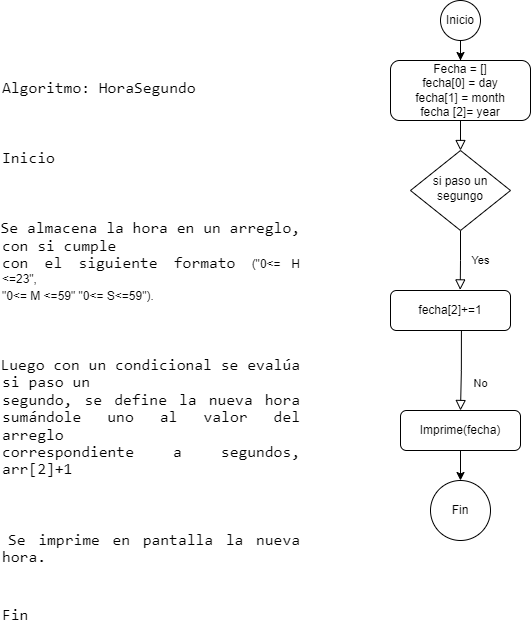

The diagram above was exported from draw.io. Its source (the exported page's mxGraphModel, read from the mxfile embedded in the PNG):
<mxGraphModel dx="1134" dy="637" grid="1" gridSize="10" guides="1" tooltips="1" connect="1" arrows="1" fold="1" page="1" pageScale="1" pageWidth="827" pageHeight="1169" math="0" shadow="0">
  <root>
    <mxCell id="WIyWlLk6GJQsqaUBKTNV-0" />
    <mxCell id="WIyWlLk6GJQsqaUBKTNV-1" parent="WIyWlLk6GJQsqaUBKTNV-0" />
    <mxCell id="WIyWlLk6GJQsqaUBKTNV-2" value="" style="rounded=0;html=1;jettySize=auto;orthogonalLoop=1;fontSize=11;endArrow=block;endFill=0;endSize=8;strokeWidth=1;shadow=0;labelBackgroundColor=none;edgeStyle=orthogonalEdgeStyle;" parent="WIyWlLk6GJQsqaUBKTNV-1" source="WIyWlLk6GJQsqaUBKTNV-3" target="WIyWlLk6GJQsqaUBKTNV-6" edge="1">
      <mxGeometry relative="1" as="geometry" />
    </mxCell>
    <mxCell id="WIyWlLk6GJQsqaUBKTNV-3" value="Fecha = []&lt;br&gt;fecha[0] = day&lt;br&gt;fecha[1] = month&lt;br&gt;fecha [2]= year" style="rounded=1;whiteSpace=wrap;html=1;fontSize=12;glass=0;strokeWidth=1;shadow=0;" parent="WIyWlLk6GJQsqaUBKTNV-1" vertex="1">
      <mxGeometry x="450" y="70" width="140" height="60" as="geometry" />
    </mxCell>
    <mxCell id="WIyWlLk6GJQsqaUBKTNV-4" value="Yes" style="rounded=0;html=1;jettySize=auto;orthogonalLoop=1;fontSize=11;endArrow=block;endFill=0;endSize=8;strokeWidth=1;shadow=0;labelBackgroundColor=none;edgeStyle=orthogonalEdgeStyle;entryX=0.581;entryY=-0.015;entryDx=0;entryDy=0;entryPerimeter=0;" parent="WIyWlLk6GJQsqaUBKTNV-1" source="WIyWlLk6GJQsqaUBKTNV-6" target="WIyWlLk6GJQsqaUBKTNV-12" edge="1">
      <mxGeometry y="20" relative="1" as="geometry">
        <mxPoint as="offset" />
        <mxPoint x="519.9999999999998" y="280" as="targetPoint" />
      </mxGeometry>
    </mxCell>
    <mxCell id="WIyWlLk6GJQsqaUBKTNV-6" value="si paso un segungo" style="rhombus;whiteSpace=wrap;html=1;shadow=0;fontFamily=Helvetica;fontSize=12;align=center;strokeWidth=1;spacing=6;spacingTop=-4;" parent="WIyWlLk6GJQsqaUBKTNV-1" vertex="1">
      <mxGeometry x="470" y="160" width="100" height="80" as="geometry" />
    </mxCell>
    <mxCell id="WIyWlLk6GJQsqaUBKTNV-8" value="No" style="rounded=0;html=1;jettySize=auto;orthogonalLoop=1;fontSize=11;endArrow=block;endFill=0;endSize=8;strokeWidth=1;shadow=0;labelBackgroundColor=none;edgeStyle=orthogonalEdgeStyle;exitX=0.591;exitY=0.998;exitDx=0;exitDy=0;exitPerimeter=0;" parent="WIyWlLk6GJQsqaUBKTNV-1" source="WIyWlLk6GJQsqaUBKTNV-12" target="WIyWlLk6GJQsqaUBKTNV-11" edge="1">
      <mxGeometry x="0.3333" y="20" relative="1" as="geometry">
        <mxPoint as="offset" />
        <mxPoint x="519.9999999999998" y="360" as="sourcePoint" />
      </mxGeometry>
    </mxCell>
    <mxCell id="aqR3k1Ksp109vVyepMg6-4" value="" style="edgeStyle=orthogonalEdgeStyle;rounded=0;orthogonalLoop=1;jettySize=auto;html=1;" edge="1" parent="WIyWlLk6GJQsqaUBKTNV-1" source="WIyWlLk6GJQsqaUBKTNV-11" target="aqR3k1Ksp109vVyepMg6-2">
      <mxGeometry relative="1" as="geometry" />
    </mxCell>
    <mxCell id="WIyWlLk6GJQsqaUBKTNV-11" value="Imprime(fecha)" style="rounded=1;whiteSpace=wrap;html=1;fontSize=12;glass=0;strokeWidth=1;shadow=0;" parent="WIyWlLk6GJQsqaUBKTNV-1" vertex="1">
      <mxGeometry x="460" y="420" width="120" height="40" as="geometry" />
    </mxCell>
    <mxCell id="WIyWlLk6GJQsqaUBKTNV-12" value="fecha[2]+=1" style="rounded=1;whiteSpace=wrap;html=1;fontSize=12;glass=0;strokeWidth=1;shadow=0;" parent="WIyWlLk6GJQsqaUBKTNV-1" vertex="1">
      <mxGeometry x="450" y="300" width="120" height="40" as="geometry" />
    </mxCell>
    <mxCell id="aqR3k1Ksp109vVyepMg6-0" value="&lt;p class=&quot;MsoNormal&quot; style=&quot;text-align:justify&quot;&gt;&lt;span lang=&quot;ES-CO&quot; style=&quot;font-size:12.0pt;line-height:107%;font-family:Consolas;mso-bidi-font-family:&#10;Arial&quot;&gt;Algoritmo: HoraSegundo&lt;/span&gt;&lt;/p&gt;&#10;&#10;&lt;p class=&quot;MsoNormal&quot; style=&quot;text-align:justify&quot;&gt;&lt;span lang=&quot;ES-CO&quot; style=&quot;font-size:12.0pt;line-height:107%;font-family:Consolas;mso-bidi-font-family:&#10;Arial&quot;&gt;Inicio&lt;/span&gt;&lt;/p&gt;&#10;&#10;&lt;p class=&quot;MsoListParagraphCxSpFirst&quot; style=&quot;text-align:justify;text-indent:-18.0pt;&#10;mso-list:l0 level1 lfo1&quot;&gt;&lt;span lang=&quot;ES-CO&quot; style=&quot;font-size:12.0pt;line-height:107%;font-family:Consolas;mso-fareast-font-family:&#10;Consolas;mso-bidi-font-family:Consolas&quot;&gt;&lt;span style=&quot;mso-list:Ignore&quot;&gt;1.&lt;span style=&quot;font:7.0pt &amp;quot;Times New Roman&amp;quot;&quot;&gt;&amp;nbsp; &lt;/span&gt;&lt;/span&gt;&lt;/span&gt;&lt;span lang=&quot;ES-CO&quot; style=&quot;font-size:12.0pt;line-height:107%;font-family:Consolas;&#10;mso-bidi-font-family:Arial&quot;&gt;Se almacena la hora en un arreglo, con si cumple&#10;con el siguiente formato &lt;/span&gt;&lt;span lang=&quot;ES-CO&quot;&gt;(&quot;0&amp;lt;= H &amp;lt;=23&quot;,&#10;&quot;0&amp;lt;= M &amp;lt;=59&quot; &quot;0&amp;lt;= S&amp;lt;=59&quot;). &lt;/span&gt;&lt;span lang=&quot;ES-CO&quot; style=&quot;font-size:12.0pt;line-height:107%;font-family:Consolas;&#10;mso-bidi-font-family:Arial&quot;&gt;&lt;/span&gt;&lt;/p&gt;&#10;&#10;&lt;p class=&quot;MsoListParagraphCxSpMiddle&quot; style=&quot;text-align:justify;text-indent:-18.0pt;&#10;mso-list:l0 level1 lfo1&quot;&gt;&lt;span lang=&quot;ES-CO&quot; style=&quot;font-size:12.0pt;line-height:107%;font-family:Consolas;mso-fareast-font-family:&#10;Consolas;mso-bidi-font-family:Consolas&quot;&gt;&lt;span style=&quot;mso-list:Ignore&quot;&gt;2.&lt;span style=&quot;font:7.0pt &amp;quot;Times New Roman&amp;quot;&quot;&gt;&amp;nbsp; &lt;/span&gt;&lt;/span&gt;&lt;/span&gt;&lt;span lang=&quot;ES-CO&quot; style=&quot;font-size:12.0pt;line-height:107%;font-family:Consolas;&#10;mso-bidi-font-family:Arial&quot;&gt;Luego con un condicional se evalúa si paso un&#10;segundo, se define la nueva hora sumándole uno al valor del arreglo&#10;correspondiente a segundos, arr[2]+1&lt;/span&gt;&lt;/p&gt;&#10;&#10;&lt;p class=&quot;MsoListParagraphCxSpLast&quot; style=&quot;text-align:justify;text-indent:-18.0pt;&#10;mso-list:l0 level1 lfo1&quot;&gt;&lt;span lang=&quot;ES-CO&quot; style=&quot;font-size:12.0pt;line-height:107%;font-family:Consolas;mso-fareast-font-family:&#10;Consolas;mso-bidi-font-family:Consolas&quot;&gt;&lt;span style=&quot;mso-list:Ignore&quot;&gt;3.&lt;span style=&quot;font:7.0pt &amp;quot;Times New Roman&amp;quot;&quot;&gt;&amp;nbsp; &lt;/span&gt;&lt;/span&gt;&lt;/span&gt;&lt;span lang=&quot;ES-CO&quot; style=&quot;font-size:12.0pt;line-height:107%;font-family:Consolas;&#10;mso-bidi-font-family:Arial&quot;&gt;Se imprime en pantalla la nueva hora. &lt;/span&gt;&lt;/p&gt;&#10;&#10;&lt;span lang=&quot;ES-CO&quot; style=&quot;font-size:12.0pt;line-height:107%;font-family:Consolas;&#10;mso-fareast-font-family:Calibri;mso-fareast-theme-font:minor-latin;mso-bidi-font-family:&#10;Arial;mso-ansi-language:ES-CO;mso-fareast-language:EN-US;mso-bidi-language:&#10;AR-SA&quot;&gt;Fin&lt;/span&gt;" style="text;whiteSpace=wrap;html=1;" vertex="1" parent="WIyWlLk6GJQsqaUBKTNV-1">
      <mxGeometry x="60" y="70" width="300" height="480" as="geometry" />
    </mxCell>
    <mxCell id="aqR3k1Ksp109vVyepMg6-2" value="Fin" style="ellipse;whiteSpace=wrap;html=1;aspect=fixed;" vertex="1" parent="WIyWlLk6GJQsqaUBKTNV-1">
      <mxGeometry x="490" y="490" width="60" height="60" as="geometry" />
    </mxCell>
    <mxCell id="aqR3k1Ksp109vVyepMg6-7" style="edgeStyle=orthogonalEdgeStyle;rounded=0;orthogonalLoop=1;jettySize=auto;html=1;entryX=0.5;entryY=0;entryDx=0;entryDy=0;" edge="1" parent="WIyWlLk6GJQsqaUBKTNV-1" source="aqR3k1Ksp109vVyepMg6-5" target="WIyWlLk6GJQsqaUBKTNV-3">
      <mxGeometry relative="1" as="geometry" />
    </mxCell>
    <mxCell id="aqR3k1Ksp109vVyepMg6-5" value="Inicio" style="ellipse;whiteSpace=wrap;html=1;aspect=fixed;" vertex="1" parent="WIyWlLk6GJQsqaUBKTNV-1">
      <mxGeometry x="500" y="10" width="40" height="40" as="geometry" />
    </mxCell>
  </root>
</mxGraphModel>